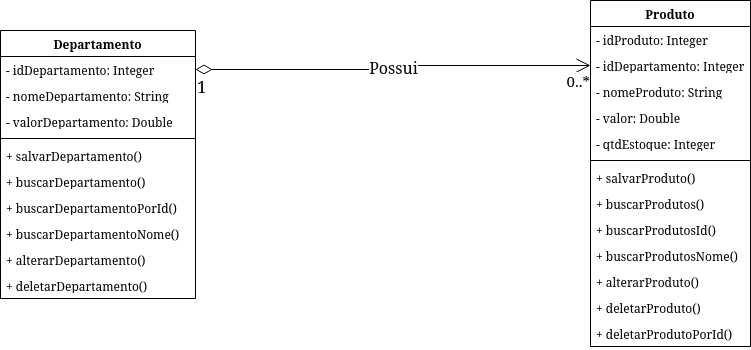

The diagram above was exported from draw.io. Its source (the exported page's mxGraphModel, read from the mxfile embedded in the PNG):
<mxGraphModel dx="880" dy="448" grid="1" gridSize="10" guides="1" tooltips="1" connect="1" arrows="1" fold="1" page="1" pageScale="1" pageWidth="850" pageHeight="1100" math="0" shadow="0">
  <root>
    <mxCell id="0" />
    <mxCell id="1" parent="0" />
    <mxCell id="efzc-Y1t8tPn21KW4Hgh-1" value="&lt;div&gt;Produto&lt;/div&gt;" style="swimlane;fontStyle=1;align=center;verticalAlign=top;childLayout=stackLayout;horizontal=1;startSize=26;horizontalStack=0;resizeParent=1;resizeParentMax=0;resizeLast=0;collapsible=1;marginBottom=0;whiteSpace=wrap;html=1;" vertex="1" parent="1">
      <mxGeometry x="620" y="10" width="160" height="346" as="geometry" />
    </mxCell>
    <mxCell id="efzc-Y1t8tPn21KW4Hgh-2" value="&lt;div&gt;- idProduto: Integer&lt;/div&gt;&lt;div&gt;&lt;br&gt;&lt;/div&gt;" style="text;strokeColor=none;fillColor=none;align=left;verticalAlign=top;spacingLeft=4;spacingRight=4;overflow=hidden;rotatable=0;points=[[0,0.5],[1,0.5]];portConstraint=eastwest;whiteSpace=wrap;html=1;" vertex="1" parent="efzc-Y1t8tPn21KW4Hgh-1">
      <mxGeometry y="26" width="160" height="26" as="geometry" />
    </mxCell>
    <mxCell id="efzc-Y1t8tPn21KW4Hgh-11" value="- idDepartamento: Integer" style="text;strokeColor=none;fillColor=none;align=left;verticalAlign=top;spacingLeft=4;spacingRight=4;overflow=hidden;rotatable=0;points=[[0,0.5],[1,0.5]];portConstraint=eastwest;whiteSpace=wrap;html=1;" vertex="1" parent="efzc-Y1t8tPn21KW4Hgh-1">
      <mxGeometry y="52" width="160" height="26" as="geometry" />
    </mxCell>
    <mxCell id="efzc-Y1t8tPn21KW4Hgh-7" value="&lt;div&gt;- nomeProduto: String&lt;/div&gt;" style="text;strokeColor=none;fillColor=none;align=left;verticalAlign=top;spacingLeft=4;spacingRight=4;overflow=hidden;rotatable=0;points=[[0,0.5],[1,0.5]];portConstraint=eastwest;whiteSpace=wrap;html=1;" vertex="1" parent="efzc-Y1t8tPn21KW4Hgh-1">
      <mxGeometry y="78" width="160" height="26" as="geometry" />
    </mxCell>
    <mxCell id="efzc-Y1t8tPn21KW4Hgh-8" value="&lt;div&gt;- valor: Double&lt;/div&gt;" style="text;strokeColor=none;fillColor=none;align=left;verticalAlign=top;spacingLeft=4;spacingRight=4;overflow=hidden;rotatable=0;points=[[0,0.5],[1,0.5]];portConstraint=eastwest;whiteSpace=wrap;html=1;" vertex="1" parent="efzc-Y1t8tPn21KW4Hgh-1">
      <mxGeometry y="104" width="160" height="26" as="geometry" />
    </mxCell>
    <mxCell id="efzc-Y1t8tPn21KW4Hgh-9" value="&lt;div&gt;- qtdEstoque: Integer&lt;/div&gt;" style="text;strokeColor=none;fillColor=none;align=left;verticalAlign=top;spacingLeft=4;spacingRight=4;overflow=hidden;rotatable=0;points=[[0,0.5],[1,0.5]];portConstraint=eastwest;whiteSpace=wrap;html=1;" vertex="1" parent="efzc-Y1t8tPn21KW4Hgh-1">
      <mxGeometry y="130" width="160" height="26" as="geometry" />
    </mxCell>
    <mxCell id="efzc-Y1t8tPn21KW4Hgh-3" value="" style="line;strokeWidth=1;fillColor=none;align=left;verticalAlign=middle;spacingTop=-1;spacingLeft=3;spacingRight=3;rotatable=0;labelPosition=right;points=[];portConstraint=eastwest;strokeColor=inherit;" vertex="1" parent="efzc-Y1t8tPn21KW4Hgh-1">
      <mxGeometry y="156" width="160" height="8" as="geometry" />
    </mxCell>
    <mxCell id="efzc-Y1t8tPn21KW4Hgh-10" value="+ salvarProduto()" style="text;strokeColor=none;fillColor=none;align=left;verticalAlign=top;spacingLeft=4;spacingRight=4;overflow=hidden;rotatable=0;points=[[0,0.5],[1,0.5]];portConstraint=eastwest;whiteSpace=wrap;html=1;" vertex="1" parent="efzc-Y1t8tPn21KW4Hgh-1">
      <mxGeometry y="164" width="160" height="26" as="geometry" />
    </mxCell>
    <mxCell id="efzc-Y1t8tPn21KW4Hgh-13" value="+ buscarProdutos()" style="text;strokeColor=none;fillColor=none;align=left;verticalAlign=top;spacingLeft=4;spacingRight=4;overflow=hidden;rotatable=0;points=[[0,0.5],[1,0.5]];portConstraint=eastwest;whiteSpace=wrap;html=1;" vertex="1" parent="efzc-Y1t8tPn21KW4Hgh-1">
      <mxGeometry y="190" width="160" height="26" as="geometry" />
    </mxCell>
    <mxCell id="efzc-Y1t8tPn21KW4Hgh-14" value="+ buscarProdutosId()" style="text;strokeColor=none;fillColor=none;align=left;verticalAlign=top;spacingLeft=4;spacingRight=4;overflow=hidden;rotatable=0;points=[[0,0.5],[1,0.5]];portConstraint=eastwest;whiteSpace=wrap;html=1;" vertex="1" parent="efzc-Y1t8tPn21KW4Hgh-1">
      <mxGeometry y="216" width="160" height="26" as="geometry" />
    </mxCell>
    <mxCell id="efzc-Y1t8tPn21KW4Hgh-15" value="+ buscarProdutosNome()" style="text;strokeColor=none;fillColor=none;align=left;verticalAlign=top;spacingLeft=4;spacingRight=4;overflow=hidden;rotatable=0;points=[[0,0.5],[1,0.5]];portConstraint=eastwest;whiteSpace=wrap;html=1;" vertex="1" parent="efzc-Y1t8tPn21KW4Hgh-1">
      <mxGeometry y="242" width="160" height="26" as="geometry" />
    </mxCell>
    <mxCell id="efzc-Y1t8tPn21KW4Hgh-12" value="+ alterarProduto()" style="text;strokeColor=none;fillColor=none;align=left;verticalAlign=top;spacingLeft=4;spacingRight=4;overflow=hidden;rotatable=0;points=[[0,0.5],[1,0.5]];portConstraint=eastwest;whiteSpace=wrap;html=1;" vertex="1" parent="efzc-Y1t8tPn21KW4Hgh-1">
      <mxGeometry y="268" width="160" height="26" as="geometry" />
    </mxCell>
    <mxCell id="efzc-Y1t8tPn21KW4Hgh-16" value="+ deletarProduto()" style="text;strokeColor=none;fillColor=none;align=left;verticalAlign=top;spacingLeft=4;spacingRight=4;overflow=hidden;rotatable=0;points=[[0,0.5],[1,0.5]];portConstraint=eastwest;whiteSpace=wrap;html=1;" vertex="1" parent="efzc-Y1t8tPn21KW4Hgh-1">
      <mxGeometry y="294" width="160" height="26" as="geometry" />
    </mxCell>
    <mxCell id="efzc-Y1t8tPn21KW4Hgh-17" value="+ deletarProdutoPorId()" style="text;strokeColor=none;fillColor=none;align=left;verticalAlign=top;spacingLeft=4;spacingRight=4;overflow=hidden;rotatable=0;points=[[0,0.5],[1,0.5]];portConstraint=eastwest;whiteSpace=wrap;html=1;" vertex="1" parent="efzc-Y1t8tPn21KW4Hgh-1">
      <mxGeometry y="320" width="160" height="26" as="geometry" />
    </mxCell>
    <mxCell id="efzc-Y1t8tPn21KW4Hgh-18" value="&lt;div&gt;Departamento&lt;/div&gt;" style="swimlane;fontStyle=1;align=center;verticalAlign=top;childLayout=stackLayout;horizontal=1;startSize=26;horizontalStack=0;resizeParent=1;resizeParentMax=0;resizeLast=0;collapsible=1;marginBottom=0;whiteSpace=wrap;html=1;" vertex="1" parent="1">
      <mxGeometry x="30" y="40" width="195" height="268" as="geometry" />
    </mxCell>
    <mxCell id="efzc-Y1t8tPn21KW4Hgh-19" value="&lt;div&gt;- idDepartamento: Integer&lt;/div&gt;&lt;div&gt;&lt;br&gt;&lt;/div&gt;" style="text;strokeColor=none;fillColor=none;align=left;verticalAlign=top;spacingLeft=4;spacingRight=4;overflow=hidden;rotatable=0;points=[[0,0.5],[1,0.5]];portConstraint=eastwest;whiteSpace=wrap;html=1;" vertex="1" parent="efzc-Y1t8tPn21KW4Hgh-18">
      <mxGeometry y="26" width="195" height="26" as="geometry" />
    </mxCell>
    <mxCell id="efzc-Y1t8tPn21KW4Hgh-20" value="&lt;div&gt;- nomeDepartamento: String&lt;/div&gt;" style="text;strokeColor=none;fillColor=none;align=left;verticalAlign=top;spacingLeft=4;spacingRight=4;overflow=hidden;rotatable=0;points=[[0,0.5],[1,0.5]];portConstraint=eastwest;whiteSpace=wrap;html=1;" vertex="1" parent="efzc-Y1t8tPn21KW4Hgh-18">
      <mxGeometry y="52" width="195" height="26" as="geometry" />
    </mxCell>
    <mxCell id="efzc-Y1t8tPn21KW4Hgh-21" value="&lt;div&gt;- valorDepartamento: Double&lt;/div&gt;" style="text;strokeColor=none;fillColor=none;align=left;verticalAlign=top;spacingLeft=4;spacingRight=4;overflow=hidden;rotatable=0;points=[[0,0.5],[1,0.5]];portConstraint=eastwest;whiteSpace=wrap;html=1;" vertex="1" parent="efzc-Y1t8tPn21KW4Hgh-18">
      <mxGeometry y="78" width="195" height="26" as="geometry" />
    </mxCell>
    <mxCell id="efzc-Y1t8tPn21KW4Hgh-24" value="" style="line;strokeWidth=1;fillColor=none;align=left;verticalAlign=middle;spacingTop=-1;spacingLeft=3;spacingRight=3;rotatable=0;labelPosition=right;points=[];portConstraint=eastwest;strokeColor=inherit;" vertex="1" parent="efzc-Y1t8tPn21KW4Hgh-18">
      <mxGeometry y="104" width="195" height="8" as="geometry" />
    </mxCell>
    <mxCell id="efzc-Y1t8tPn21KW4Hgh-25" value="+ salvarDepartamento()" style="text;strokeColor=none;fillColor=none;align=left;verticalAlign=top;spacingLeft=4;spacingRight=4;overflow=hidden;rotatable=0;points=[[0,0.5],[1,0.5]];portConstraint=eastwest;whiteSpace=wrap;html=1;" vertex="1" parent="efzc-Y1t8tPn21KW4Hgh-18">
      <mxGeometry y="112" width="195" height="26" as="geometry" />
    </mxCell>
    <mxCell id="efzc-Y1t8tPn21KW4Hgh-26" value="&lt;div&gt;+ buscarDepartamento()&lt;/div&gt;" style="text;strokeColor=none;fillColor=none;align=left;verticalAlign=top;spacingLeft=4;spacingRight=4;overflow=hidden;rotatable=0;points=[[0,0.5],[1,0.5]];portConstraint=eastwest;whiteSpace=wrap;html=1;" vertex="1" parent="efzc-Y1t8tPn21KW4Hgh-18">
      <mxGeometry y="138" width="195" height="26" as="geometry" />
    </mxCell>
    <mxCell id="efzc-Y1t8tPn21KW4Hgh-27" value="+ buscarDepartamentoPorId()" style="text;strokeColor=none;fillColor=none;align=left;verticalAlign=top;spacingLeft=4;spacingRight=4;overflow=hidden;rotatable=0;points=[[0,0.5],[1,0.5]];portConstraint=eastwest;whiteSpace=wrap;html=1;" vertex="1" parent="efzc-Y1t8tPn21KW4Hgh-18">
      <mxGeometry y="164" width="195" height="26" as="geometry" />
    </mxCell>
    <mxCell id="efzc-Y1t8tPn21KW4Hgh-28" value="+ buscarDepartamentoNome()" style="text;strokeColor=none;fillColor=none;align=left;verticalAlign=top;spacingLeft=4;spacingRight=4;overflow=hidden;rotatable=0;points=[[0,0.5],[1,0.5]];portConstraint=eastwest;whiteSpace=wrap;html=1;" vertex="1" parent="efzc-Y1t8tPn21KW4Hgh-18">
      <mxGeometry y="190" width="195" height="26" as="geometry" />
    </mxCell>
    <mxCell id="efzc-Y1t8tPn21KW4Hgh-29" value="+ alterarDepartamento()" style="text;strokeColor=none;fillColor=none;align=left;verticalAlign=top;spacingLeft=4;spacingRight=4;overflow=hidden;rotatable=0;points=[[0,0.5],[1,0.5]];portConstraint=eastwest;whiteSpace=wrap;html=1;" vertex="1" parent="efzc-Y1t8tPn21KW4Hgh-18">
      <mxGeometry y="216" width="195" height="26" as="geometry" />
    </mxCell>
    <mxCell id="efzc-Y1t8tPn21KW4Hgh-30" value="+ deletarDepartamento()" style="text;strokeColor=none;fillColor=none;align=left;verticalAlign=top;spacingLeft=4;spacingRight=4;overflow=hidden;rotatable=0;points=[[0,0.5],[1,0.5]];portConstraint=eastwest;whiteSpace=wrap;html=1;" vertex="1" parent="efzc-Y1t8tPn21KW4Hgh-18">
      <mxGeometry y="242" width="195" height="26" as="geometry" />
    </mxCell>
    <mxCell id="efzc-Y1t8tPn21KW4Hgh-43" value="&lt;font style=&quot;font-size: 16px;&quot;&gt;Possui&lt;/font&gt;" style="endArrow=open;html=1;endSize=12;startArrow=diamondThin;startSize=14;startFill=0;edgeStyle=orthogonalEdgeStyle;rounded=0;" edge="1" parent="1" source="efzc-Y1t8tPn21KW4Hgh-19" target="efzc-Y1t8tPn21KW4Hgh-11">
      <mxGeometry x="0.0026" relative="1" as="geometry">
        <mxPoint x="350" y="240" as="sourcePoint" />
        <mxPoint x="510" y="240" as="targetPoint" />
        <mxPoint as="offset" />
      </mxGeometry>
    </mxCell>
    <mxCell id="efzc-Y1t8tPn21KW4Hgh-44" value="1" style="edgeLabel;resizable=0;html=1;align=left;verticalAlign=top;fontSize=17;" connectable="0" vertex="1" parent="efzc-Y1t8tPn21KW4Hgh-43">
      <mxGeometry x="-1" relative="1" as="geometry" />
    </mxCell>
    <mxCell id="efzc-Y1t8tPn21KW4Hgh-45" value="&lt;font style=&quot;font-size: 15px;&quot;&gt;0..*&lt;/font&gt;" style="edgeLabel;resizable=0;html=1;align=right;verticalAlign=top;" connectable="0" vertex="1" parent="efzc-Y1t8tPn21KW4Hgh-43">
      <mxGeometry x="1" relative="1" as="geometry" />
    </mxCell>
  </root>
</mxGraphModel>